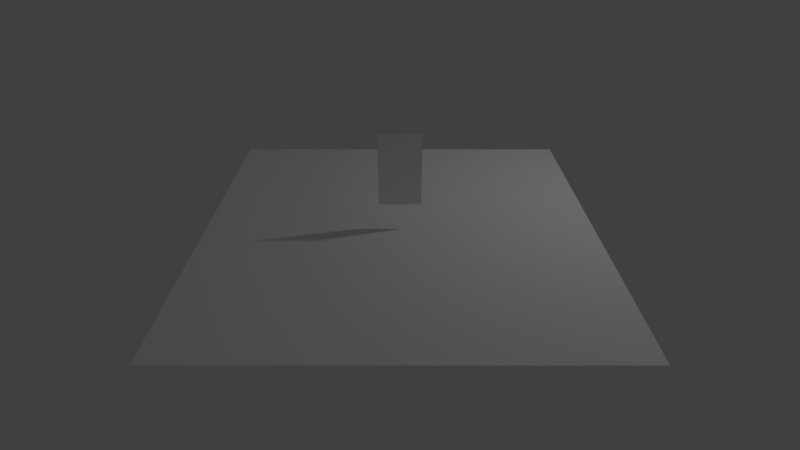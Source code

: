 # Source: game.blend  (saved by Blender 2.74.0; exported with 4.5.12 LTS)
import bpy
from mathutils import Matrix  # noqa: F401  (used for matrix-valued properties, if any)

bpy.ops.wm.read_factory_settings(use_empty=True)
scene = bpy.context.scene
scene.name = 'Scene'

# ---- collections
col_collection_1_001 = bpy.data.collections.new('Collection 1.001'); scene.collection.children.link(col_collection_1_001)

# ---- materials (node trees are filled in below, after node groups)
mat_sacky = bpy.data.materials.new('Sacky')
mat_sacky.alpha_threshold = 0.0
mat_sacky.use_transparent_shadow = False
mat_sacky.diffuse_color = (1.0, 1.0, 1.0, 1.0)
mat_sacky.roughness = 0.5
mat_sacky.line_color = (0.0, 0.0, 0.0, 1.0)
mat_g_sacky = bpy.data.materials.new('G_Sacky')
mat_g_sacky.alpha_threshold = 0.0
mat_g_sacky.use_transparent_shadow = False
mat_g_sacky.diffuse_color = (1.0, 1.0, 1.0, 1.0)
mat_g_sacky.roughness = 0.5
mat_g_sacky.line_color = (0.0, 0.0, 0.0, 1.0)
mat_grass = bpy.data.materials.new('Grass')
mat_grass.alpha_threshold = 0.0
mat_grass.use_transparent_shadow = False
mat_grass.diffuse_color = (1.0, 1.0, 1.0, 1.0)
mat_grass.roughness = 0.5
mat_grass.line_color = (0.0, 0.0, 0.0, 1.0)
mat_mortblock = bpy.data.materials.new('MortBlock')
mat_mortblock.alpha_threshold = 0.0
mat_mortblock.use_transparent_shadow = False
mat_mortblock.diffuse_color = (1.0, 1.0, 1.0, 1.0)
mat_mortblock.roughness = 0.5
mat_mortblock.line_color = (0.0, 0.0, 0.0, 1.0)

# ---- material node trees

# ---- world
world_world = bpy.data.worlds.new('World'); scene.world = world_world
world_world.color = (0.05088, 0.05088, 0.05088)
world_world.use_sun_shadow = False
world_world.sun_shadow_jitter_overblur = 0.0
world_world.cycles.sampling_method = 'MANUAL'
world_world.cycles.sample_map_resolution = 256

# ---- cameras
cam_camera = bpy.data.cameras.new('Camera')
cam_camera.clip_end = 100.0
cam_camera.lens = 23.0
cam_camera.sensor_width = 32.0
cam_camera.sensor_height = 18.0
cam_camera.ortho_scale = 7.314
cam_camera.dof.focus_distance = 0.0
cam_camera.dof.aperture_fstop = 128.0

# ---- lights
light_lamp = bpy.data.lights.new('Lamp', 'POINT')
light_lamp.transmission_factor = 0.0
light_lamp.cutoff_distance = 30.0
light_lamp.energy = 100.0
light_lamp.shadow_buffer_clip_start = 1.001
light_lamp.shadow_soft_size = 0.1
light_lamp.shadow_maximum_resolution = 0.006
light_lamp.use_absolute_resolution = True
light_lamp.cycles.use_multiple_importance_sampling = False

# ---- meshes
me_sacky = bpy.data.meshes.new('Sacky')
me_sacky.from_pydata([(-0.3708, -0.3708, -0.6798), (-0.3708, 0.3708, -0.6798), (0.3708, 0.3708, -0.6798), (0.3708, -0.3708, -0.6798), (-0.3708, -0.3708, 0.6798), (-0.3708, 0.3708, 0.6798), (0.3708, 0.3708, 0.6798), (0.3708, -0.3708, 0.6798)], [], [(4, 5, 1, 0), (5, 6, 2, 1), (6, 7, 3, 2), (7, 4, 0, 3), (0, 1, 2, 3), (7, 6, 5, 4)])
_uv = me_sacky.uv_layers.new(name='UVMap')
_uv.uv.foreach_set('vector', [0.09766, 1.0, 0.02734, 1.0, 0.02734, 0.0, 0.09766, 0.0, 0.09766, 1.0, 0.02734, 1.0, 0.02734, 0.0, 0.09766, 0.0, 0.09766, 1.0, 0.02734, 1.0, 0.02734, 0.0, 0.09766, 0.0, 0.09766, 1.0, 0.02734, 1.0, 0.02734, 0.0, 0.09766, 0.0, 0.09766, 1.0, 0.02734, 1.0, 0.02734, 0.0, 0.09766, 0.0, 0.09766, 0.5625, 0.02734, 0.5625, 0.02734, 0.0, 0.09766, 0.0])
me_sacky.materials.append(mat_sacky)
me_sacky.use_remesh_preserve_volume = False
me_sacky.use_remesh_preserve_attributes = False
me_sacky.use_mirror_vertex_groups = False
me_sacky.update()
me_g_sacky = bpy.data.meshes.new('G_Sacky')
me_g_sacky.from_pydata([(-0.3742, -0.6652, 2.23e-07), (0.3742, -0.6652, 2.23e-07), (-0.3742, 0.6652, -2.23e-07), (0.3742, 0.6652, -2.23e-07)], [], [(0, 1, 3, 2)])
_uv = me_g_sacky.uv_layers.new(name='UVMap')
_uv.uv.foreach_set('vector', [0.02734, 0.0, 0.09766, 0.0, 0.09766, 1.0, 0.02734, 1.0])
me_g_sacky.materials.append(mat_g_sacky)
me_g_sacky.use_remesh_preserve_volume = False
me_g_sacky.use_remesh_preserve_attributes = False
me_g_sacky.use_mirror_vertex_groups = False
me_g_sacky.update()
me_platform = bpy.data.meshes.new('Platform')
me_platform.from_pydata([(3.486, 3.486, -0.5), (3.486, -3.485, -0.5), (-3.486, -3.485, -0.5), (-3.485, 3.486, -0.5), (3.486, 3.485, 0.5), (3.485, -3.486, 0.5), (-3.486, -3.485, 0.5), (-3.485, 3.485, 0.5)], [], [(0, 1, 2, 3), (4, 7, 6, 5), (0, 4, 5, 1), (1, 5, 6, 2), (2, 6, 7, 3), (4, 0, 3, 7)])
me_platform.polygons.foreach_set('material_index', [0, 0, 1, 1, 1, 1])
_uv = me_platform.uv_layers.new(name='UVMap')
_uv.uv.foreach_set('vector', [0.0, 0.0, 1.0, 0.0, 1.0, 1.0, 0.0, 1.0, 0.0, 0.0, 1.0, 0.0, 1.0, 1.0, 0.0, 1.0, 4.031, 0.0, 4.031, 1.0, -3.031, 1.0, -3.031, 0.0, 4.031, 0.0, 4.031, 1.0, -3.031, 1.0, -3.031, 0.0, 4.031, 0.0, 4.031, 1.0, -3.031, 1.0, -3.031, 0.0, -3.031, 1.0, -3.031, 0.0, 4.031, 0.0, 4.031, 1.0])
me_platform.materials.append(mat_grass)
me_platform.materials.append(mat_mortblock)
me_platform.use_remesh_preserve_volume = False
me_platform.use_remesh_preserve_attributes = False
me_platform.use_mirror_vertex_groups = False
me_platform.update()

# ---- objects
ob_sacky = bpy.data.objects.new('Sacky', me_sacky)
ob_g_sacky = bpy.data.objects.new('G_Sacky', me_g_sacky)
ob_platform = bpy.data.objects.new('Platform', me_platform)
ob_lamp = bpy.data.objects.new('Lamp', light_lamp)
ob_camera = bpy.data.objects.new('Camera', cam_camera)

# ---- transforms, parenting, visibility, modifiers, constraints
ob_sacky.location = (0.0, 0.0, 1.618)
ob_sacky.hide_render = True
ob_sacky.display_type = 'WIRE'
ob_sacky.lineart.crease_threshold = 0.0
ob_g_sacky.parent = ob_sacky
ob_g_sacky.matrix_parent_inverse = Matrix(((1.0, 0.0, 0.0, -0.0), (0.0, 1.0, 0.0, -0.0), (0.0, 0.0, 1.0, -1.618), (0.0, 0.0, 0.0, 1.0)))
ob_g_sacky.location = (0.0, -3.14e-10, 1.616)
ob_g_sacky.rotation_euler = (1.571, -0.0, 0.0)
ob_g_sacky.lineart.crease_threshold = 0.0
ob_platform.location = (0.0, 0.0, 0.0)
ob_platform.lock_rotations_4d = False
ob_platform.empty_display_type = 'ARROWS'
ob_platform.lineart.crease_threshold = 0.0
ob_lamp.location = (4.076, 1.005, 5.904)
ob_lamp.rotation_euler = (0.6503, 0.05522, 1.866)
ob_lamp.lock_rotations_4d = False
ob_lamp.empty_display_type = 'ARROWS'
ob_lamp.color = (0.0, 0.0, 0.0, 0.0)
ob_lamp.lineart.crease_threshold = 0.0
ob_camera.location = (0.0, -8.919, 5.859)
ob_camera.rotation_euler = (1.032, -0.0, 0.0)
ob_camera.lock_rotations_4d = False
ob_camera.empty_display_type = 'ARROWS'
ob_camera.color = (0.0, 0.0, 0.0, 0.0)
ob_camera.display_type = 'WIRE'
ob_camera.lineart.crease_threshold = 0.0

# ---- collection membership
col_collection_1_001.objects.link(ob_sacky)
col_collection_1_001.objects.link(ob_g_sacky)
col_collection_1_001.objects.link(ob_platform)
col_collection_1_001.objects.link(ob_lamp)
col_collection_1_001.objects.link(ob_camera)

# ---- scene / render settings (as saved in the file)
scene.camera = ob_camera
scene.frame_start = 1; scene.frame_end = 250; scene.frame_set(1)
scene.render.engine = 'BLENDER_EEVEE_NEXT'
scene.render.image_settings.color_mode = 'RGB'
scene.render.image_settings.compression = 90
scene.render.resolution_x = 853
scene.render.resolution_y = 480
scene.render.resolution_percentage = 50
scene.render.dither_intensity = 0.0
scene.cycles.use_denoising = False
scene.cycles.samples = 10
scene.cycles.sampling_pattern = 'TABULATED_SOBOL'
scene.cycles.light_sampling_threshold = 0.0
scene.cycles.use_adaptive_sampling = False
scene.cycles.use_light_tree = False
scene.cycles.blur_glossy = 0.0
scene.cycles.volume_bounces = 1
scene.cycles.pixel_filter_type = 'GAUSSIAN'
scene.cycles.sample_clamp_indirect = 0.0
scene.view_settings.view_transform = 'Standard'
bpy.context.view_layer.update()
